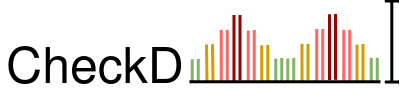

The diagram above was exported from draw.io. Its source (the exported page's mxGraphModel, read from the mxfile embedded in the PNG):
<mxGraphModel dx="1059" dy="705" grid="0" gridSize="10" guides="1" tooltips="1" connect="1" arrows="1" fold="1" page="1" pageScale="1" pageWidth="1100" pageHeight="850" math="0" shadow="0">
  <root>
    <mxCell id="0" />
    <mxCell id="1" parent="0" />
    <mxCell id="2" value="&lt;font style=&quot;font-size: 50px;&quot;&gt;CheckD&lt;/font&gt;" style="text;html=1;strokeColor=none;fillColor=none;align=center;verticalAlign=top;whiteSpace=wrap;rounded=0;" vertex="1" parent="1">
      <mxGeometry x="240" y="189" width="190" height="60" as="geometry" />
    </mxCell>
    <mxCell id="3" value="" style="shape=link;html=1;rounded=0;strokeColor=#d79b00;fillColor=#ffe6cc;strokeWidth=3;" edge="1" parent="1">
      <mxGeometry width="100" relative="1" as="geometry">
        <mxPoint x="450" y="244" as="sourcePoint" />
        <mxPoint x="449.5050505050505" y="207.44545454545454" as="targetPoint" />
      </mxGeometry>
    </mxCell>
    <mxCell id="4" value="" style="shape=link;html=1;rounded=0;strokeColor=#FF6666;fillColor=#f8cecc;strokeWidth=3;" edge="1" parent="1">
      <mxGeometry width="100" relative="1" as="geometry">
        <mxPoint x="464.35353535353534" y="244.26363636363635" as="sourcePoint" />
        <mxPoint x="464.35353535353534" y="192.71818181818182" as="targetPoint" />
      </mxGeometry>
    </mxCell>
    <mxCell id="5" value="" style="shape=link;html=1;rounded=0;strokeColor=#990000;fillColor=#e51400;strokeWidth=3;" edge="1" parent="1">
      <mxGeometry width="100" relative="1" as="geometry">
        <mxPoint x="477.0808080808081" y="243.5272727272727" as="sourcePoint" />
        <mxPoint x="477.0808080808081" y="177.9909090909091" as="targetPoint" />
      </mxGeometry>
    </mxCell>
    <mxCell id="6" value="" style="shape=link;html=1;rounded=0;strokeColor=#FF6666;fillColor=#f8cecc;strokeWidth=3;" edge="1" parent="1">
      <mxGeometry width="100" relative="1" as="geometry">
        <mxPoint x="491.22222222222223" y="245" as="sourcePoint" />
        <mxPoint x="491.22222222222223" y="193.45454545454547" as="targetPoint" />
      </mxGeometry>
    </mxCell>
    <mxCell id="7" value="" style="shape=link;html=1;rounded=0;strokeColor=#d79b00;fillColor=#ffe6cc;strokeWidth=3;" edge="1" parent="1">
      <mxGeometry width="100" relative="1" as="geometry">
        <mxPoint x="504.65656565656565" y="245" as="sourcePoint" />
        <mxPoint x="504.65656565656565" y="208.1818181818182" as="targetPoint" />
      </mxGeometry>
    </mxCell>
    <mxCell id="8" value="" style="shape=link;html=1;rounded=0;strokeColor=#82b366;fillColor=#d5e8d4;strokeWidth=3;" edge="1" parent="1">
      <mxGeometry width="100" relative="1" as="geometry">
        <mxPoint x="435.3636363636364" y="245" as="sourcePoint" />
        <mxPoint x="435.3636363636364" y="222.1727272727273" as="targetPoint" />
      </mxGeometry>
    </mxCell>
    <mxCell id="9" value="" style="shape=link;html=1;rounded=0;strokeColor=#82b366;fillColor=#d5e8d4;strokeWidth=3;" edge="1" parent="1">
      <mxGeometry width="100" relative="1" as="geometry">
        <mxPoint x="518.7979797979798" y="244.26363636363635" as="sourcePoint" />
        <mxPoint x="518.7979797979798" y="221.43636363636364" as="targetPoint" />
      </mxGeometry>
    </mxCell>
    <mxCell id="10" value="" style="shape=link;html=1;rounded=0;strokeColor=#d79b00;fillColor=#ffe6cc;strokeWidth=3;" edge="1" parent="1">
      <mxGeometry width="100" relative="1" as="geometry">
        <mxPoint x="544.959595959596" y="243.5272727272727" as="sourcePoint" />
        <mxPoint x="544.959595959596" y="206.70909090909092" as="targetPoint" />
      </mxGeometry>
    </mxCell>
    <mxCell id="11" value="" style="shape=link;html=1;rounded=0;strokeColor=#FF6666;fillColor=#f8cecc;strokeWidth=3;" edge="1" parent="1">
      <mxGeometry width="100" relative="1" as="geometry">
        <mxPoint x="559.8080808080808" y="243.5272727272727" as="sourcePoint" />
        <mxPoint x="559.8080808080808" y="191.9818181818182" as="targetPoint" />
      </mxGeometry>
    </mxCell>
    <mxCell id="12" value="" style="shape=link;html=1;rounded=0;strokeColor=#990000;fontStyle=0;fillColor=#e51400;strokeWidth=3;" edge="1" parent="1">
      <mxGeometry width="100" relative="1" as="geometry">
        <mxPoint x="572.5353535353536" y="242.7909090909091" as="sourcePoint" />
        <mxPoint x="572.5353535353536" y="177.25454545454545" as="targetPoint" />
      </mxGeometry>
    </mxCell>
    <mxCell id="13" value="" style="shape=link;html=1;rounded=0;strokeColor=#FF6666;fillColor=#f8cecc;strokeWidth=3;" edge="1" parent="1">
      <mxGeometry width="100" relative="1" as="geometry">
        <mxPoint x="586.6767676767677" y="244.26363636363635" as="sourcePoint" />
        <mxPoint x="586.6767676767677" y="192.71818181818182" as="targetPoint" />
      </mxGeometry>
    </mxCell>
    <mxCell id="14" value="" style="shape=link;html=1;rounded=0;strokeColor=#d79b00;fillColor=#ffe6cc;strokeWidth=3;" edge="1" parent="1">
      <mxGeometry width="100" relative="1" as="geometry">
        <mxPoint x="600.1111111111111" y="244.26363636363635" as="sourcePoint" />
        <mxPoint x="600.1111111111111" y="207.44545454545454" as="targetPoint" />
      </mxGeometry>
    </mxCell>
    <mxCell id="15" value="" style="shape=link;html=1;rounded=0;strokeColor=#82b366;fillColor=#d5e8d4;strokeWidth=3;" edge="1" parent="1">
      <mxGeometry width="100" relative="1" as="geometry">
        <mxPoint x="530.8181818181818" y="244.26363636363635" as="sourcePoint" />
        <mxPoint x="530.8181818181818" y="221.43636363636364" as="targetPoint" />
      </mxGeometry>
    </mxCell>
    <mxCell id="16" value="" style="shape=link;html=1;rounded=0;strokeColor=#82b366;fillColor=#d5e8d4;strokeWidth=3;" edge="1" parent="1">
      <mxGeometry width="100" relative="1" as="geometry">
        <mxPoint x="614.2525252525253" y="243.5272727272727" as="sourcePoint" />
        <mxPoint x="614.2525252525253" y="220.7" as="targetPoint" />
      </mxGeometry>
    </mxCell>
    <mxCell id="17" value="" style="shape=crossbar;whiteSpace=wrap;html=1;rounded=1;direction=south;strokeWidth=3;" vertex="1" parent="1">
      <mxGeometry x="624.8585858585859" y="164" width="14.141414141414144" height="81" as="geometry" />
    </mxCell>
    <mxCell id="18" value="" style="endArrow=none;html=1;rounded=0;strokeWidth=3;" edge="1" parent="1">
      <mxGeometry width="50" height="50" relative="1" as="geometry">
        <mxPoint x="429" y="244.26363636363635" as="sourcePoint" />
        <mxPoint x="619.909090909091" y="244.26363636363635" as="targetPoint" />
      </mxGeometry>
    </mxCell>
  </root>
</mxGraphModel>